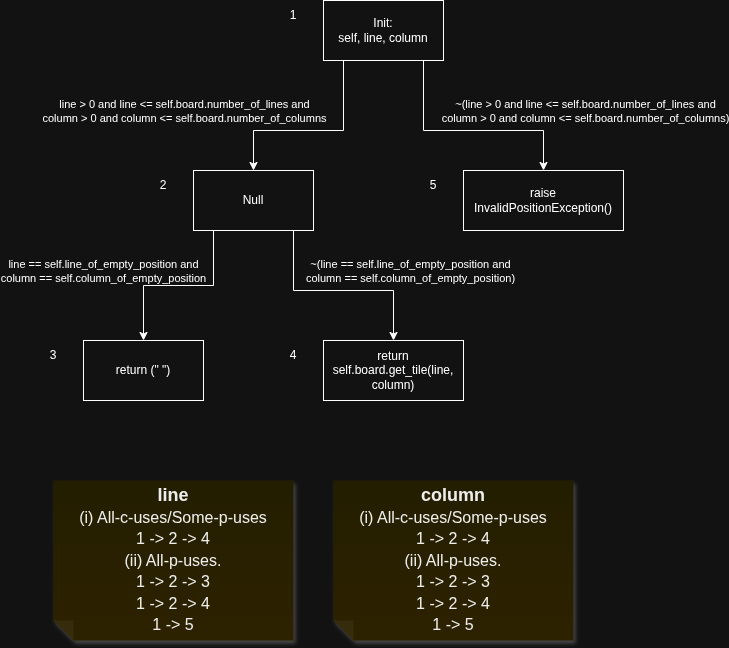

The diagram above was exported from draw.io. Its source (the exported page's mxGraphModel, read from the mxfile embedded in the PNG):
<mxGraphModel dx="1244" dy="824" grid="1" gridSize="10" guides="1" tooltips="1" connect="1" arrows="1" fold="1" page="1" pageScale="1" pageWidth="827" pageHeight="1169" math="0" shadow="0">
  <root>
    <mxCell id="0" />
    <mxCell id="1" parent="0" />
    <mxCell id="2" edge="1" parent="1" source="6" style="edgeStyle=orthogonalEdgeStyle;rounded=0;orthogonalLoop=1;jettySize=auto;html=1;" target="11">
      <mxGeometry relative="1" as="geometry">
        <Array as="points">
          <mxPoint x="360" y="710" />
          <mxPoint x="270" y="710" />
        </Array>
      </mxGeometry>
    </mxCell>
    <mxCell id="3" connectable="0" parent="2" style="edgeLabel;html=1;align=center;verticalAlign=middle;resizable=0;points=[];" value="&lt;div&gt;line &amp;gt; 0 and line &amp;lt;= self.board.number_of_lines and&lt;/div&gt;&lt;div&gt;&lt;span style=&quot;background-color: light-dark(#ffffff, var(--ge-dark-color, #121212)); color: light-dark(rgb(0, 0, 0), rgb(255, 255, 255));&quot;&gt;column &amp;gt; 0 and column &amp;lt;= self.board.number_of_columns&lt;/span&gt;&lt;/div&gt;" vertex="1">
      <mxGeometry relative="1" x="0.342" y="-1" as="geometry">
        <mxPoint x="-96" y="-19" as="offset" />
      </mxGeometry>
    </mxCell>
    <mxCell id="4" edge="1" parent="1" source="6" style="edgeStyle=orthogonalEdgeStyle;rounded=0;orthogonalLoop=1;jettySize=auto;html=1;" target="12">
      <mxGeometry relative="1" as="geometry">
        <Array as="points">
          <mxPoint x="440" y="710" />
          <mxPoint x="560" y="710" />
        </Array>
      </mxGeometry>
    </mxCell>
    <mxCell id="5" connectable="0" parent="4" style="edgeLabel;html=1;align=center;verticalAlign=middle;resizable=0;points=[];" value="&lt;div&gt;~(line &amp;gt; 0 and line &amp;lt;= self.board.number_of_lines and&lt;/div&gt;&lt;div&gt;&lt;span style=&quot;color: light-dark(rgb(0, 0, 0), rgb(255, 255, 255));&quot;&gt;column &amp;gt; 0 and column &amp;lt;= self.board.number_of_columns)&lt;/span&gt;&lt;/div&gt;" vertex="1">
      <mxGeometry relative="1" x="0.346" as="geometry">
        <mxPoint x="76" y="-20" as="offset" />
      </mxGeometry>
    </mxCell>
    <mxCell id="6" parent="1" style="whiteSpace=wrap;html=1;" value="Init:&lt;div&gt;self, line, column&lt;/div&gt;" vertex="1">
      <mxGeometry height="60" width="120" x="340" y="580" as="geometry" />
    </mxCell>
    <mxCell id="7" edge="1" parent="1" source="11" style="edgeStyle=orthogonalEdgeStyle;rounded=0;orthogonalLoop=1;jettySize=auto;html=1;entryX=0.5;entryY=0;entryDx=0;entryDy=0;" target="13">
      <mxGeometry relative="1" as="geometry">
        <Array as="points">
          <mxPoint x="310" y="870" />
          <mxPoint x="410" y="870" />
        </Array>
      </mxGeometry>
    </mxCell>
    <mxCell id="8" connectable="0" parent="7" style="edgeLabel;html=1;align=center;verticalAlign=middle;resizable=0;points=[];" value="&lt;div&gt;~(line == self.line_of_empty_position and&lt;/div&gt;&lt;div&gt;&lt;span style=&quot;color: light-dark(rgb(0, 0, 0), rgb(255, 255, 255));&quot;&gt;column == self.column_of_empty_position)&lt;/span&gt;&lt;/div&gt;" vertex="1">
      <mxGeometry relative="1" x="0.2024" y="1" as="geometry">
        <mxPoint x="50" y="-19" as="offset" />
      </mxGeometry>
    </mxCell>
    <mxCell id="9" edge="1" parent="1" source="11" style="edgeStyle=orthogonalEdgeStyle;rounded=0;orthogonalLoop=1;jettySize=auto;html=1;entryX=0.5;entryY=0;entryDx=0;entryDy=0;" target="14">
      <mxGeometry relative="1" as="geometry">
        <Array as="points">
          <mxPoint x="230" y="865" />
          <mxPoint x="160" y="865" />
        </Array>
      </mxGeometry>
    </mxCell>
    <mxCell id="10" connectable="0" parent="9" style="edgeLabel;html=1;align=center;verticalAlign=middle;resizable=0;points=[];" value="&lt;div&gt;line == self.line_of_empty_position and&lt;/div&gt;&lt;div&gt;&lt;span style=&quot;background-color: light-dark(#ffffff, var(--ge-dark-color, #121212)); color: light-dark(rgb(0, 0, 0), rgb(255, 255, 255));&quot;&gt;column == self.column_of_empty_position&lt;/span&gt;&lt;/div&gt;" vertex="1">
      <mxGeometry relative="1" x="-0.0165" y="2" as="geometry">
        <mxPoint x="-77" y="-17" as="offset" />
      </mxGeometry>
    </mxCell>
    <mxCell id="11" parent="1" style="whiteSpace=wrap;html=1;" value="Null" vertex="1">
      <mxGeometry height="60" width="120" x="210" y="750" as="geometry" />
    </mxCell>
    <mxCell id="12" parent="1" style="whiteSpace=wrap;html=1;" value="raise InvalidPositionException()" vertex="1">
      <mxGeometry height="60" width="160" x="480" y="750" as="geometry" />
    </mxCell>
    <mxCell id="13" parent="1" style="whiteSpace=wrap;html=1;" value="return self.board.get_tile(line, column)" vertex="1">
      <mxGeometry height="60" width="140" x="340" y="920" as="geometry" />
    </mxCell>
    <mxCell id="14" parent="1" style="whiteSpace=wrap;html=1;" value="return (&quot; &quot;)" vertex="1">
      <mxGeometry height="60" width="120" x="100" y="920" as="geometry" />
    </mxCell>
    <mxCell id="15" parent="1" style="text;html=1;whiteSpace=wrap;strokeColor=none;fillColor=none;align=center;verticalAlign=middle;rounded=0;" value="1" vertex="1">
      <mxGeometry height="30" width="60" x="280" y="580" as="geometry" />
    </mxCell>
    <mxCell id="16" parent="1" style="text;html=1;whiteSpace=wrap;strokeColor=none;fillColor=none;align=center;verticalAlign=middle;rounded=0;" value="2" vertex="1">
      <mxGeometry height="30" width="60" x="150" y="750" as="geometry" />
    </mxCell>
    <mxCell id="17" parent="1" style="text;html=1;whiteSpace=wrap;strokeColor=none;fillColor=none;align=center;verticalAlign=middle;rounded=0;" value="3" vertex="1">
      <mxGeometry height="30" width="60" x="40" y="920" as="geometry" />
    </mxCell>
    <mxCell id="18" parent="1" style="text;html=1;whiteSpace=wrap;strokeColor=none;fillColor=none;align=center;verticalAlign=middle;rounded=0;" value="4" vertex="1">
      <mxGeometry height="30" width="60" x="280" y="920" as="geometry" />
    </mxCell>
    <mxCell id="19" parent="1" style="text;html=1;whiteSpace=wrap;strokeColor=none;fillColor=none;align=center;verticalAlign=middle;rounded=0;" value="5" vertex="1">
      <mxGeometry height="30" width="60" x="420" y="750" as="geometry" />
    </mxCell>
    <mxCell id="20" parent="1" style="shape=note;whiteSpace=wrap;html=1;backgroundOutline=1;fontColor=#000000;darkOpacity=0.05;fillColor=#FFF9B2;strokeColor=none;fillStyle=solid;direction=west;gradientDirection=north;gradientColor=#FFF2A1;shadow=1;size=20;autosizeText=1;fontSize=18;" value="&lt;div&gt;&lt;span style=&quot;background-color: transparent; color: light-dark(rgb(0, 0, 0), rgb(237, 237, 237));&quot;&gt;&lt;b&gt;&lt;font style=&quot;font-size: 18px;&quot;&gt;line&lt;/font&gt;&lt;/b&gt;&lt;/span&gt;&lt;/div&gt;&lt;div&gt;&lt;span style=&quot;background-color: transparent; color: light-dark(rgb(0, 0, 0), rgb(237, 237, 237));&quot;&gt;&lt;font size=&quot;3&quot;&gt;(i) All-c-uses/Some-p-uses&lt;/font&gt;&lt;/span&gt;&lt;/div&gt;&lt;div&gt;&lt;span style=&quot;background-color: transparent; color: light-dark(rgb(0, 0, 0), rgb(237, 237, 237));&quot;&gt;&lt;font size=&quot;3&quot;&gt;1 -&amp;gt; 2 -&amp;gt; 4&lt;/font&gt;&lt;/span&gt;&lt;/div&gt;&lt;div&gt;&lt;font size=&quot;3&quot;&gt;(ii) All-p-uses.&lt;/font&gt;&lt;/div&gt;&lt;div&gt;&lt;font size=&quot;3&quot;&gt;1 -&amp;gt; 2 -&amp;gt; 3&lt;/font&gt;&lt;/div&gt;&lt;div&gt;&lt;font size=&quot;3&quot;&gt;1 -&amp;gt; 2 -&amp;gt; 4&lt;/font&gt;&lt;/div&gt;&lt;div&gt;&lt;font size=&quot;3&quot;&gt;1 -&amp;gt; 5&lt;/font&gt;&lt;/div&gt;" vertex="1">
      <mxGeometry height="160" width="240" x="70" y="1060" as="geometry" />
    </mxCell>
    <mxCell id="21" parent="1" style="shape=note;whiteSpace=wrap;html=1;backgroundOutline=1;fontColor=#000000;darkOpacity=0.05;fillColor=#FFF9B2;strokeColor=none;fillStyle=solid;direction=west;gradientDirection=north;gradientColor=#FFF2A1;shadow=1;size=20;autosizeText=1;fontSize=18;" value="&lt;div&gt;&lt;span style=&quot;background-color: transparent; color: light-dark(rgb(0, 0, 0), rgb(237, 237, 237));&quot;&gt;&lt;b&gt;&lt;font style=&quot;font-size: 18px;&quot;&gt;column&lt;/font&gt;&lt;/b&gt;&lt;/span&gt;&lt;/div&gt;&lt;div&gt;&lt;span style=&quot;background-color: transparent; color: light-dark(rgb(0, 0, 0), rgb(237, 237, 237));&quot;&gt;&lt;font size=&quot;3&quot;&gt;(i) All-c-uses/Some-p-uses&lt;/font&gt;&lt;/span&gt;&lt;/div&gt;&lt;div&gt;&lt;span style=&quot;background-color: transparent; color: light-dark(rgb(0, 0, 0), rgb(237, 237, 237));&quot;&gt;&lt;font size=&quot;3&quot;&gt;1 -&amp;gt; 2 -&amp;gt; 4&lt;/font&gt;&lt;/span&gt;&lt;/div&gt;&lt;div&gt;&lt;font size=&quot;3&quot;&gt;(ii) All-p-uses.&lt;/font&gt;&lt;/div&gt;&lt;div&gt;&lt;div style=&quot;&quot;&gt;&lt;font size=&quot;3&quot;&gt;1 -&amp;gt; 2 -&amp;gt; 3&lt;/font&gt;&lt;/div&gt;&lt;div style=&quot;&quot;&gt;&lt;font size=&quot;3&quot;&gt;1 -&amp;gt; 2 -&amp;gt; 4&lt;/font&gt;&lt;/div&gt;&lt;div style=&quot;&quot;&gt;&lt;font size=&quot;3&quot;&gt;1 -&amp;gt; 5&lt;/font&gt;&lt;/div&gt;&lt;/div&gt;" vertex="1">
      <mxGeometry height="160" width="240" x="350" y="1060" as="geometry" />
    </mxCell>
  </root>
</mxGraphModel>